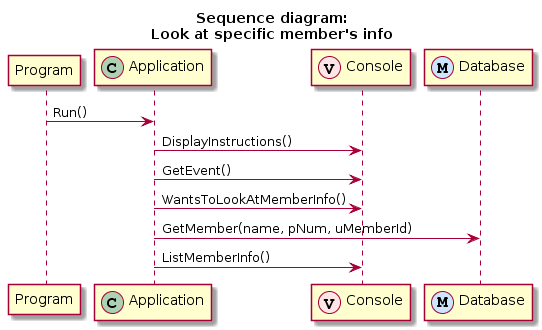

The diagram above was rendered by PlantUML. Its source (embedded in the PNG):
@startuml
title Sequence diagram:\nLook at specific member's info
participant Program
participant Application << (C,#ADD1B2) >>
participant Console << (V,#FFE6E6) >>
participant Database << (M,#CCE6FF) >>

Program -> Application: Run()
Application -> Console: DisplayInstructions()
Application -> Console: GetEvent()
Application -> Console: WantsToLookAtMemberInfo()
Application -> Database: GetMember(name, pNum, uMemberId)
Application -> Console: ListMemberInfo()
@enduml